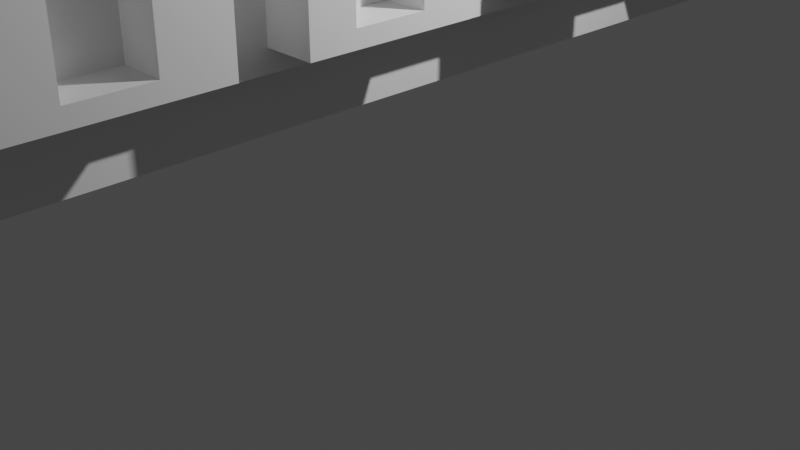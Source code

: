 # Source: Towel_Rack._baseblend.blend  (saved by Blender 3.5.10; exported with 4.5.12 LTS)
import bpy
from mathutils import Matrix  # noqa: F401  (used for matrix-valued properties, if any)

bpy.ops.wm.read_factory_settings(use_empty=True)
scene = bpy.context.scene
scene.name = 'Scene'

# ---- collections
col_collection = bpy.data.collections.new('Collection'); scene.collection.children.link(col_collection)

# ---- materials (node trees are filled in below, after node groups)
mat_material = bpy.data.materials.new('Material')
mat_material.alpha_threshold = 0.0
mat_material.use_transparent_shadow = False
mat_material.roughness = 0.5
mat_material.line_color = (0.0, 0.0, 0.0, 1.0)

# ---- material node trees
mat_material.use_nodes = True; mat_material.node_tree.nodes.clear()
_N = mat_material.node_tree.nodes; _L = mat_material.node_tree.links
n0 = _N.new('ShaderNodeOutputMaterial'); n0.name = 'Material Output'; n0.location = (300, 300)
n1 = _N.new('ShaderNodeBsdfPrincipled'); n1.name = 'Principled BSDF'; n1.location = (10, 300)
n1.distribution = 'GGX'
n1.subsurface_method = 'RANDOM_WALK_SKIN'
n1.inputs[3].default_value = 1.45
n1.inputs[27].default_value = (0.0, 0.0, 0.0, 1.0)
n1.inputs[28].default_value = 1.0
_L.new(n1.outputs[0], n0.inputs[0])
n0.is_active_output = True

# ---- world
world_world = bpy.data.worlds.new('World'); scene.world = world_world
world_world.use_nodes = True; world_world.node_tree.nodes.clear()
_N = world_world.node_tree.nodes; _L = world_world.node_tree.links
n0 = _N.new('ShaderNodeOutputWorld'); n0.name = 'World Output'; n0.location = (300, 300)
n1 = _N.new('ShaderNodeBackground'); n1.name = 'Background'; n1.location = (10, 300)
n1.inputs[0].default_value = (0.05088, 0.05088, 0.05088, 1.0)
_L.new(n1.outputs[0], n0.inputs[0])
n0.is_active_output = True
world_world.color = (0.05088, 0.05088, 0.05088)
world_world.use_sun_shadow = False
world_world.sun_shadow_jitter_overblur = 0.0

# ---- cameras
cam_camera = bpy.data.cameras.new('Camera')
cam_camera.clip_end = 100.0
cam_camera.ortho_scale = 7.314

# ---- lights
light_light = bpy.data.lights.new('Light', 'POINT')
light_light.transmission_factor = 0.0
light_light.energy = 1000.0
light_light.shadow_soft_size = 0.1
light_light.shadow_maximum_resolution = 0.006
light_light.use_absolute_resolution = True

# ---- meshes
me_cube_001 = bpy.data.meshes.new('Cube.001')
me_cube_001.from_pydata([(3.258, -0.839, -0.7607), (-1.0, -1.0, -1.137), (-1.0, -1.0, 1.087), (-1.0, 1.0, -1.137), (3.258, -0.6906, -0.7607), (-1.0, 1.0, 1.087), (2.811, -0.939, -0.9272), (2.811, -0.939, 0.9272), (2.811, 0.9195, -0.9195), (2.811, 0.9195, 0.9195), (-1.0, 0.0, -1.137), (3.279, -0.3331, -0.7607), (-1.0, 0.0, 1.087), (2.811, -0.07275, -0.9273), (3.279, -0.1848, -0.7607), (2.811, -0.07275, 0.9273), (-1.0, -0.5, -1.137), (2.811, -0.561, 0.9272), (-1.0, -0.5, 1.087), (2.811, -0.561, -0.9272), (-1.0, 0.5, 1.087), (3.299, 0.1728, -0.7607), (2.811, 0.4095, -0.9095), (-1.0, 0.5, -1.137), (3.299, 0.3211, -0.7607), (2.811, 0.4095, 0.9095), (2.811, -0.4273, 0.9273), (2.811, -1.0, 1.087), (2.811, -1.0, -1.137), (2.811, -0.4273, -0.9273), (3.319, 0.6786, -0.7607), (2.811, -0.5, -1.137), (2.811, 0.09054, -0.9095), (3.319, 0.827, -0.7607), (2.811, 0.09054, 0.9095), (2.811, -0.5, 1.087), (2.811, 0.5805, 0.9195), (2.811, 0.0, 1.087), (2.811, 0.0, -1.137), (2.811, 0.5805, -0.9195), (2.811, 1.0, 1.087), (2.811, 1.0, -1.137), (2.811, 0.5, -1.137), (2.811, 0.5, 1.087), (4.185, -0.561, 0.9272), (4.185, -0.939, 0.9272), (4.185, -0.939, -0.9272), (4.185, -0.561, -0.9272), (4.185, -0.4273, -0.9273), (4.185, -0.07275, -0.9273), (4.185, -0.07275, 0.9273), (4.185, -0.4273, 0.9273), (4.185, 0.4095, 0.9095), (4.185, 0.09054, 0.9095), (4.185, 0.09054, -0.9095), (4.185, 0.4095, -0.9095), (4.185, 0.9195, 0.9195), (4.185, 0.9195, -0.9195), (4.185, 0.5805, -0.9195), (4.185, 0.5805, 0.9195), (0.4154, 1.065, 1.732), (0.4154, 1.065, -1.822), (0.4154, -1.065, 1.732), (0.4154, -1.065, -1.822), (-2.721, 1.065, 1.732), (-2.721, 1.065, -1.822), (-2.721, -1.065, 1.732), (-2.721, -1.065, -1.822), (3.279, -0.3331, 0.9273), (3.279, -0.1848, 0.9273), (4.185, -0.3331, 0.9273), (4.185, -0.1848, 0.9273), (4.185, -0.839, 0.9272), (4.185, -0.6906, 0.9272), (4.185, -0.839, -0.7607), (4.185, -0.6906, -0.7607), (4.185, 0.1728, 0.9095), (4.185, 0.3211, 0.9095), (4.185, 0.1728, -0.7607), (4.185, 0.3211, -0.7607), (4.185, -0.3331, -0.7607), (4.185, -0.1848, -0.7607), (4.185, 0.6786, 0.9195), (4.185, 0.827, 0.9195), (4.185, 0.6786, -0.7607), (4.185, 0.827, -0.7607), (3.319, 0.6786, 0.9195), (3.319, 0.827, 0.9195), (3.258, -0.839, 0.9272), (3.258, -0.6906, 0.9272), (3.299, 0.1728, 0.9095), (3.299, 0.3211, 0.9095), (5.672, -0.561, 0.9272), (5.672, -0.561, -0.9272), (5.672, -0.4273, -0.9273), (5.672, -0.07275, -0.9273), (5.672, 0.5805, -0.9195), (5.672, 0.5805, 0.9195), (5.672, -0.07275, 0.9273), (5.672, -0.1848, 0.9273), (5.672, -0.6906, 0.9272), (5.672, -0.839, 0.9272), (5.672, -0.839, -0.7607), (5.672, -0.6906, -0.7607), (5.672, 0.4095, 0.9095), (5.672, 0.3211, 0.9095), (5.672, 0.1728, 0.9095), (5.672, 0.1728, -0.7607), (5.672, 0.3211, -0.7607), (5.672, -0.3331, 0.9273), (5.672, -0.3331, -0.7607), (5.672, -0.1848, -0.7607), (5.672, 0.9195, 0.9195), (5.672, 0.827, 0.9195), (5.672, 0.6786, 0.9195), (5.672, 0.6786, -0.7607), (5.672, 0.827, -0.7607), (5.672, -0.4273, 0.9273), (5.672, 0.4095, -0.9095), (5.672, 0.09054, -0.9095), (5.672, 0.9195, -0.9195), (5.672, 0.09054, 0.9095), (5.672, -0.939, 0.9272), (5.672, -0.939, -0.9272)], [], [(23, 20, 5, 3), (3, 5, 40, 41), (32, 22, 55, 54), (28, 27, 2, 1), (16, 31, 28, 1), (35, 18, 2, 27), (43, 20, 12, 37), (23, 42, 38, 10), (19, 17, 44, 47), (16, 18, 12, 10), (1, 2, 18, 16), (37, 12, 18, 35), (10, 38, 31, 16), (39, 8, 57, 58), (71, 50, 15, 26, 51, 70, 68, 69), (3, 41, 42, 23), (40, 5, 20, 43), (10, 12, 20, 23), (7, 17, 35, 27), (6, 7, 27, 28), (19, 6, 28, 31), (17, 19, 31, 35), (13, 29, 31, 38), (15, 13, 38, 37), (26, 15, 37, 35), (29, 26, 35, 31), (34, 25, 43, 37), (32, 34, 37, 38), (22, 32, 38, 42), (25, 22, 42, 43), (9, 8, 41, 40), (8, 39, 42, 41), (36, 9, 40, 43), (39, 36, 43, 42), (70, 51, 117, 109), (47, 44, 92, 93), (56, 83, 113, 112), (81, 80, 110, 111), (26, 29, 48, 51), (83, 56, 9, 36, 59, 82, 86, 87), (22, 25, 52, 55), (36, 39, 58, 59), (73, 44, 17, 7, 45, 72, 88, 89), (29, 13, 49, 48), (7, 6, 46, 45), (77, 52, 25, 34, 53, 76, 90, 91), (13, 15, 50, 49), (8, 9, 56, 57), (6, 19, 47, 46), (34, 32, 54, 53), (60, 62, 66, 64), (63, 67, 66, 62), (67, 65, 64, 66), (65, 67, 63, 61), (61, 63, 62, 60), (65, 61, 60, 64), (88, 0, 4, 89), (89, 4, 75, 73), (74, 0, 88, 72), (4, 0, 74, 75), (68, 11, 14, 69), (71, 69, 14, 81), (80, 11, 68, 70), (14, 11, 80, 81), (90, 21, 24, 91), (91, 24, 79, 77), (76, 78, 21, 90), (24, 21, 78, 79), (86, 30, 33, 87), (87, 33, 85, 83), (82, 84, 30, 86), (33, 30, 84, 85), (101, 122, 123, 93, 92, 100, 103, 102), (106, 121, 119, 118, 104, 105, 108, 107), (109, 117, 94, 95, 98, 99, 111, 110), (114, 97, 96, 120, 112, 113, 116, 115), (84, 82, 114, 115), (48, 49, 95, 94), (85, 84, 115, 116), (72, 45, 122, 101), (73, 75, 103, 100), (50, 71, 99, 98), (55, 52, 104, 118), (76, 53, 121, 106), (44, 73, 100, 92), (46, 47, 93, 123), (74, 72, 101, 102), (53, 54, 119, 121), (75, 74, 102, 103), (54, 55, 118, 119), (59, 58, 96, 97), (77, 79, 108, 105), (52, 77, 105, 104), (45, 46, 123, 122), (78, 76, 106, 107), (71, 81, 111, 99), (58, 57, 120, 96), (79, 78, 107, 108), (57, 56, 112, 120), (82, 59, 97, 114), (80, 70, 109, 110), (49, 50, 98, 95), (83, 85, 116, 113), (51, 48, 94, 117)])
_uv = me_cube_001.uv_layers.new(name='UVMap')
_uv.uv.foreach_set('vector', [0.375, 0.1875, 0.625, 0.1875, 0.625, 0.25, 0.375, 0.25, 0.375, 0.25, 0.625, 0.25, 0.625, 0.5, 0.375, 0.5, 0.3863, 0.6137, 0.3863, 0.5738, 0.3863, 0.5738, 0.3863, 0.6137, 0.375, 0.75, 0.625, 0.75, 0.625, 1.0, 0.375, 1.0, 0.125, 0.6875, 0.375, 0.6875, 0.375, 0.75, 0.125, 0.75, 0.625, 0.6875, 0.875, 0.6875, 0.875, 0.75, 0.625, 0.75, 0.625, 0.5625, 0.875, 0.5625, 0.875, 0.625, 0.625, 0.625, 0.125, 0.5625, 0.375, 0.5625, 0.375, 0.625, 0.125, 0.625, 0.3823, 0.6948, 0.6177, 0.6948, 0.6177, 0.6948, 0.3823, 0.6948, 0.375, 0.0625, 0.625, 0.0625, 0.625, 0.125, 0.375, 0.125, 0.375, 0.0, 0.625, 0.0, 0.625, 0.0625, 0.375, 0.0625, 0.625, 0.625, 0.875, 0.625, 0.875, 0.6875, 0.625, 0.6875, 0.125, 0.625, 0.375, 0.625, 0.375, 0.6875, 0.125, 0.6875, 0.3851, 0.5524, 0.3851, 0.5101, 0.3851, 0.5101, 0.3851, 0.5524, 0.6159, 0.6481, 0.6159, 0.6341, 0.6159, 0.6341, 0.6159, 0.6784, 0.6159, 0.6784, 0.6159, 0.6666, 0.6159, 0.6666, 0.6159, 0.6481, 0.125, 0.5, 0.375, 0.5, 0.375, 0.5625, 0.125, 0.5625, 0.625, 0.5, 0.875, 0.5, 0.875, 0.5625, 0.625, 0.5625, 0.375, 0.125, 0.625, 0.125, 0.625, 0.1875, 0.375, 0.1875, 0.6177, 0.7427, 0.6177, 0.6948, 0.625, 0.6875, 0.625, 0.75, 0.3823, 0.7427, 0.6177, 0.7427, 0.625, 0.75, 0.375, 0.75, 0.3823, 0.6948, 0.3823, 0.7427, 0.375, 0.75, 0.375, 0.6875, 0.6177, 0.6948, 0.3823, 0.6948, 0.375, 0.6875, 0.625, 0.6875, 0.3841, 0.6341, 0.3841, 0.6784, 0.375, 0.6875, 0.375, 0.625, 0.6159, 0.6341, 0.3841, 0.6341, 0.375, 0.625, 0.625, 0.625, 0.6159, 0.6784, 0.6159, 0.6341, 0.625, 0.625, 0.625, 0.6875, 0.3841, 0.6784, 0.6159, 0.6784, 0.625, 0.6875, 0.375, 0.6875, 0.6137, 0.6137, 0.6137, 0.5738, 0.625, 0.5625, 0.625, 0.625, 0.3863, 0.6137, 0.6137, 0.6137, 0.625, 0.625, 0.375, 0.625, 0.3863, 0.5738, 0.3863, 0.6137, 0.375, 0.625, 0.375, 0.5625, 0.6137, 0.5738, 0.3863, 0.5738, 0.375, 0.5625, 0.625, 0.5625, 0.6149, 0.5101, 0.3851, 0.5101, 0.375, 0.5, 0.625, 0.5, 0.3851, 0.5101, 0.3851, 0.5524, 0.375, 0.5625, 0.375, 0.5, 0.6149, 0.5524, 0.6149, 0.5101, 0.625, 0.5, 0.625, 0.5625, 0.3851, 0.5524, 0.6149, 0.5524, 0.625, 0.5625, 0.375, 0.5625, 0.6159, 0.6666, 0.6159, 0.6784, 0.6159, 0.6784, 0.6159, 0.6666, 0.3823, 0.6948, 0.6177, 0.6948, 0.6177, 0.6948, 0.3823, 0.6948, 0.6149, 0.5101, 0.6149, 0.5216, 0.6149, 0.5216, 0.6149, 0.5101, 0.1809, 0.5, 0.1809, 0.75, 0.1809, 0.75, 0.1809, 0.5, 0.6159, 0.6784, 0.3841, 0.6784, 0.3841, 0.6784, 0.6159, 0.6784, 0.6149, 0.5216, 0.6149, 0.5101, 0.6149, 0.5101, 0.6149, 0.5524, 0.6149, 0.5524, 0.6149, 0.5402, 0.6149, 0.5402, 0.6149, 0.5216, 0.3863, 0.5738, 0.6137, 0.5738, 0.6137, 0.5738, 0.3863, 0.5738, 0.6149, 0.5524, 0.3851, 0.5524, 0.3851, 0.5524, 0.6149, 0.5524, 0.6177, 0.7112, 0.6177, 0.6948, 0.6177, 0.6948, 0.6177, 0.7427, 0.6177, 0.7427, 0.6177, 0.7301, 0.6177, 0.7301, 0.6177, 0.7112, 0.3841, 0.6784, 0.3841, 0.6341, 0.3841, 0.6341, 0.3841, 0.6784, 0.6177, 0.7427, 0.3823, 0.7427, 0.3823, 0.7427, 0.6177, 0.7427, 0.6137, 0.5849, 0.6137, 0.5738, 0.6137, 0.5738, 0.6137, 0.6137, 0.6137, 0.6137, 0.6137, 0.6034, 0.6137, 0.6034, 0.6137, 0.5849, 0.3841, 0.6341, 0.6159, 0.6341, 0.6159, 0.6341, 0.3841, 0.6341, 0.3851, 0.5101, 0.6149, 0.5101, 0.6149, 0.5101, 0.3851, 0.5101, 0.3823, 0.7427, 0.3823, 0.6948, 0.3823, 0.6948, 0.3823, 0.7427, 0.6137, 0.6137, 0.3863, 0.6137, 0.3863, 0.6137, 0.6137, 0.6137, 0.625, 0.5, 0.625, 0.75, 0.875, 0.75, 0.875, 0.5, 0.375, 0.75, 0.375, 1.0, 0.625, 1.0, 0.625, 0.75, 0.375, 0.0, 0.375, 0.25, 0.625, 0.25, 0.625, 0.0, 0.125, 0.5, 0.125, 0.75, 0.375, 0.75, 0.375, 0.5, 0.375, 0.5, 0.375, 0.75, 0.625, 0.75, 0.625, 0.5, 0.375, 0.25, 0.375, 0.5, 0.625, 0.5, 0.625, 0.25, 0.5905, 0.0, 0.375, 0.0, 0.375, 0.25, 0.5905, 0.25, 0.5905, 0.25, 0.375, 0.25, 0.375, 0.3072, 0.5905, 0.3072, 0.375, 0.9428, 0.375, 1.0, 0.5905, 1.0, 0.5905, 0.9428, 0.125, 0.5, 0.125, 0.75, 0.1822, 0.75, 0.1822, 0.5, 0.5905, 0.0, 0.375, 0.0, 0.375, 0.25, 0.5905, 0.25, 0.5905, 0.3059, 0.5905, 0.25, 0.375, 0.25, 0.375, 0.3059, 0.375, 0.9441, 0.375, 1.0, 0.5905, 1.0, 0.5905, 0.9441, 0.125, 0.5, 0.125, 0.75, 0.1809, 0.75, 0.1809, 0.5, 0.5882, 0.0, 0.375, 0.0, 0.375, 0.25, 0.5882, 0.25, 0.5882, 0.25, 0.375, 0.25, 0.375, 0.3047, 0.5882, 0.3047, 0.5882, 0.9453, 0.375, 0.9453, 0.375, 1.0, 0.5882, 1.0, 0.125, 0.5, 0.125, 0.75, 0.1797, 0.75, 0.1797, 0.5, 0.5895, 0.0, 0.375, 0.0, 0.375, 0.25, 0.5895, 0.25, 0.5895, 0.25, 0.375, 0.25, 0.375, 0.3034, 0.5895, 0.3034, 0.5895, 0.9466, 0.375, 0.9466, 0.375, 1.0, 0.5895, 1.0, 0.125, 0.5, 0.125, 0.75, 0.1784, 0.75, 0.1784, 0.5, 0.6177, 0.7301, 0.6177, 0.7427, 0.3823, 0.7427, 0.3823, 0.6948, 0.6177, 0.6948, 0.6177, 0.7112, 0.4034, 0.7112, 0.4034, 0.7301, 0.6137, 0.6034, 0.6137, 0.6137, 0.3863, 0.6137, 0.3863, 0.5738, 0.6137, 0.5738, 0.6137, 0.5849, 0.4049, 0.5849, 0.4049, 0.6034, 0.6159, 0.6666, 0.6159, 0.6784, 0.3841, 0.6784, 0.3841, 0.6341, 0.6159, 0.6341, 0.6159, 0.6481, 0.4049, 0.6481, 0.4049, 0.6666, 0.6149, 0.5402, 0.6149, 0.5524, 0.3851, 0.5524, 0.3851, 0.5101, 0.6149, 0.5101, 0.6149, 0.5216, 0.4049, 0.5216, 0.4049, 0.5402, 0.375, 0.9466, 0.5895, 0.9466, 0.5895, 0.9466, 0.375, 0.9466, 0.3841, 0.6784, 0.3841, 0.6341, 0.3841, 0.6341, 0.3841, 0.6784, 0.1784, 0.5, 0.1784, 0.75, 0.1784, 0.75, 0.1784, 0.5, 0.6177, 0.7301, 0.6177, 0.7427, 0.6177, 0.7427, 0.6177, 0.7301, 0.5905, 0.3072, 0.375, 0.3072, 0.375, 0.3072, 0.5905, 0.3072, 0.6159, 0.6341, 0.6159, 0.6481, 0.6159, 0.6481, 0.6159, 0.6341, 0.3863, 0.5738, 0.6137, 0.5738, 0.6137, 0.5738, 0.3863, 0.5738, 0.6137, 0.6034, 0.6137, 0.6137, 0.6137, 0.6137, 0.6137, 0.6034, 0.6177, 0.6948, 0.6177, 0.7112, 0.6177, 0.7112, 0.6177, 0.6948, 0.3823, 0.7427, 0.3823, 0.6948, 0.3823, 0.6948, 0.3823, 0.7427, 0.375, 0.9428, 0.5905, 0.9428, 0.5905, 0.9428, 0.375, 0.9428, 0.6137, 0.6137, 0.3863, 0.6137, 0.3863, 0.6137, 0.6137, 0.6137, 0.1822, 0.5, 0.1822, 0.75, 0.1822, 0.75, 0.1822, 0.5, 0.3863, 0.6137, 0.3863, 0.5738, 0.3863, 0.5738, 0.3863, 0.6137, 0.6149, 0.5524, 0.3851, 0.5524, 0.3851, 0.5524, 0.6149, 0.5524, 0.5882, 0.3047, 0.375, 0.3047, 0.375, 0.3047, 0.5882, 0.3047, 0.6137, 0.5738, 0.6137, 0.5849, 0.6137, 0.5849, 0.6137, 0.5738, 0.6177, 0.7427, 0.3823, 0.7427, 0.3823, 0.7427, 0.6177, 0.7427, 0.375, 0.9453, 0.5882, 0.9453, 0.5882, 0.9453, 0.375, 0.9453, 0.5905, 0.3059, 0.375, 0.3059, 0.375, 0.3059, 0.5905, 0.3059, 0.3851, 0.5524, 0.3851, 0.5101, 0.3851, 0.5101, 0.3851, 0.5524, 0.1797, 0.5, 0.1797, 0.75, 0.1797, 0.75, 0.1797, 0.5, 0.3851, 0.5101, 0.6149, 0.5101, 0.6149, 0.5101, 0.3851, 0.5101, 0.6149, 0.5402, 0.6149, 0.5524, 0.6149, 0.5524, 0.6149, 0.5402, 0.375, 0.9441, 0.5905, 0.9441, 0.5905, 0.9441, 0.375, 0.9441, 0.3841, 0.6341, 0.6159, 0.6341, 0.6159, 0.6341, 0.3841, 0.6341, 0.5895, 0.3034, 0.375, 0.3034, 0.375, 0.3034, 0.5895, 0.3034, 0.6159, 0.6784, 0.3841, 0.6784, 0.3841, 0.6784, 0.6159, 0.6784])
me_cube_001.materials.append(mat_material)
me_cube_001.update()

# ---- objects
ob_light = bpy.data.objects.new('Light', light_light)
ob_camera = bpy.data.objects.new('Camera', cam_camera)
ob_cube_001 = bpy.data.objects.new('Cube.001', me_cube_001)

# ---- transforms, parenting, visibility, modifiers, constraints
ob_light.location = (4.076, 1.005, 5.904)
ob_light.rotation_euler = (0.6503, 0.05522, 1.866)
ob_light.lock_rotations_4d = False
ob_light.empty_display_type = 'ARROWS'
ob_light.color = (0.0, 0.0, 0.0, 0.0)
ob_light.lineart.crease_threshold = 0.0
ob_camera.location = (7.359, -6.926, 4.958)
ob_camera.rotation_euler = (1.109, 0.0, 0.8149)
ob_camera.lock_rotations_4d = False
ob_camera.empty_display_type = 'ARROWS'
ob_camera.color = (0.0, 0.0, 0.0, 0.0)
ob_camera.display_type = 'WIRE'
ob_camera.lineart.crease_threshold = 0.0
ob_cube_001.location = (0.208, 0.0, 3.342)
ob_cube_001.scale = (0.1804, 4.793, 1.021)

# ---- collection membership
col_collection.objects.link(ob_light)
col_collection.objects.link(ob_camera)
col_collection.objects.link(ob_cube_001)

# ---- scene / render settings (as saved in the file)
scene.camera = ob_camera
scene.frame_start = 1; scene.frame_end = 250; scene.frame_set(1)
scene.render.engine = 'BLENDER_EEVEE_NEXT'
scene.cycles.sampling_pattern = 'TABULATED_SOBOL'
scene.view_settings.view_transform = 'Filmic'
bpy.context.view_layer.update()
